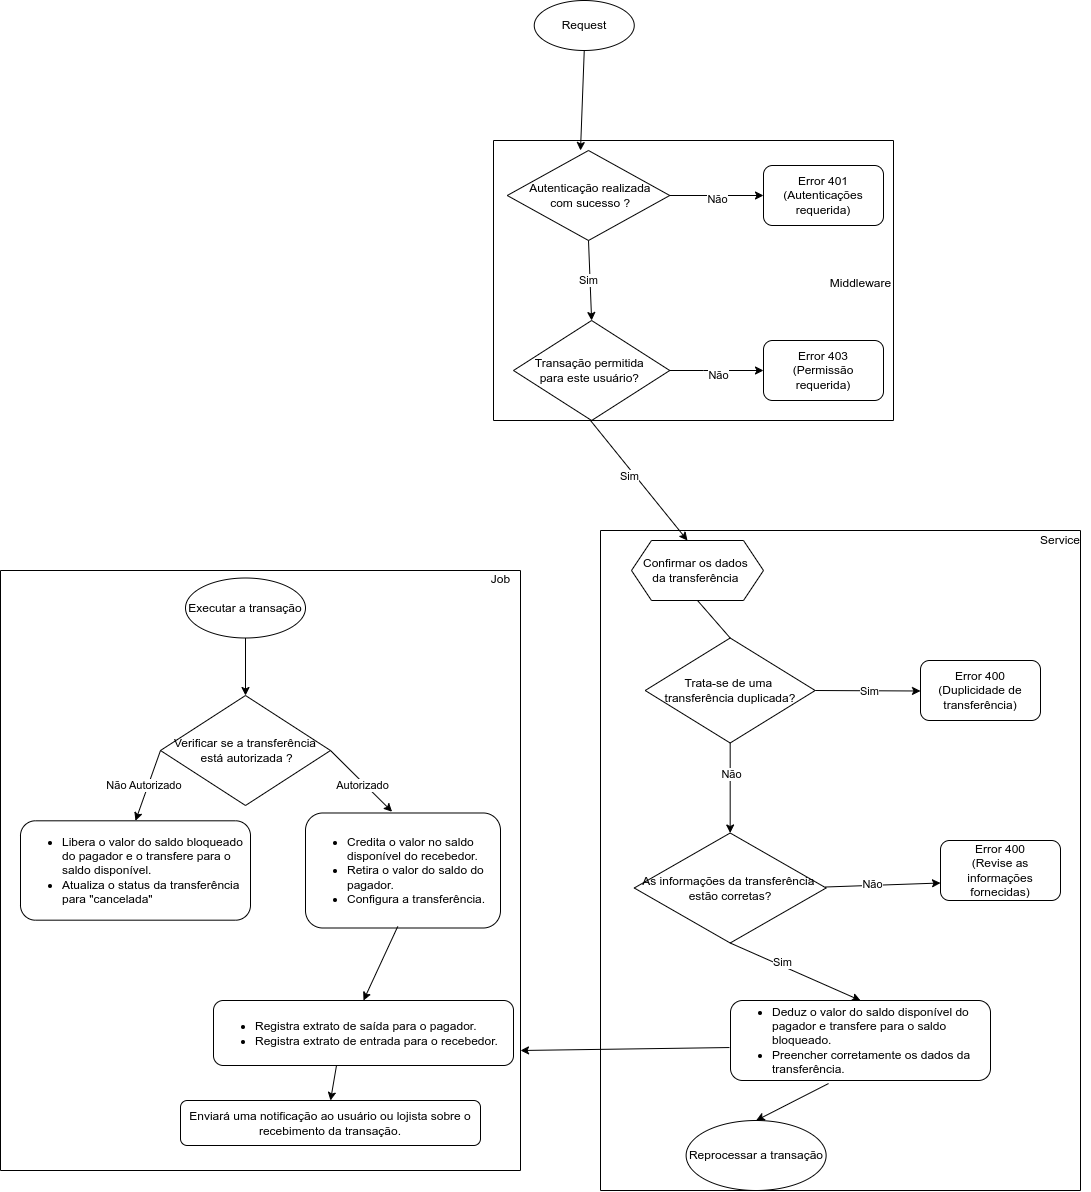

The diagram above was exported from draw.io. Its source (the exported page's mxGraphModel, read from the mxfile embedded in the PNG):
<mxGraphModel dx="2255" dy="825" grid="1" gridSize="10" guides="1" tooltips="1" connect="1" arrows="1" fold="1" page="1" pageScale="1" pageWidth="827" pageHeight="1169" math="0" shadow="0">
  <root>
    <mxCell id="0" />
    <mxCell id="1" parent="0" />
    <mxCell id="aqo9wuBISeLLHjt3DPIl-1" value="Request" style="ellipse;whiteSpace=wrap;html=1;align=center;" vertex="1" parent="1">
      <mxGeometry x="53.75" y="30" width="100" height="50" as="geometry" />
    </mxCell>
    <mxCell id="aqo9wuBISeLLHjt3DPIl-3" value="&amp;nbsp;Autenticação realizada&lt;div&gt;&amp;nbsp;com sucesso ?&lt;/div&gt;" style="rhombus;whiteSpace=wrap;html=1;" vertex="1" parent="1">
      <mxGeometry x="26.75" y="180" width="162.5" height="90" as="geometry" />
    </mxCell>
    <mxCell id="aqo9wuBISeLLHjt3DPIl-5" value="Transação permitida&amp;nbsp;&lt;div&gt;para este usuário?&amp;nbsp;&lt;/div&gt;" style="rhombus;whiteSpace=wrap;html=1;" vertex="1" parent="1">
      <mxGeometry x="33" y="350" width="156.25" height="100" as="geometry" />
    </mxCell>
    <mxCell id="aqo9wuBISeLLHjt3DPIl-6" value="Error 401&lt;div&gt;(A&lt;span style=&quot;background-color: transparent; color: light-dark(rgb(0, 0, 0), rgb(255, 255, 255));&quot;&gt;utenticações requerida)&lt;/span&gt;&lt;/div&gt;" style="rounded=1;whiteSpace=wrap;html=1;" vertex="1" parent="1">
      <mxGeometry x="283" y="195" width="120" height="60" as="geometry" />
    </mxCell>
    <mxCell id="aqo9wuBISeLLHjt3DPIl-7" value="Error 403&lt;div&gt;(Permissão requerida)&lt;/div&gt;" style="rounded=1;whiteSpace=wrap;html=1;" vertex="1" parent="1">
      <mxGeometry x="283" y="370" width="120" height="60" as="geometry" />
    </mxCell>
    <mxCell id="aqo9wuBISeLLHjt3DPIl-8" value="" style="endArrow=classic;html=1;rounded=0;exitX=1;exitY=0.5;exitDx=0;exitDy=0;entryX=0;entryY=0.5;entryDx=0;entryDy=0;" edge="1" parent="1" source="aqo9wuBISeLLHjt3DPIl-3" target="aqo9wuBISeLLHjt3DPIl-6">
      <mxGeometry width="50" height="50" relative="1" as="geometry">
        <mxPoint x="183" y="210" as="sourcePoint" />
        <mxPoint x="283" y="215" as="targetPoint" />
      </mxGeometry>
    </mxCell>
    <mxCell id="aqo9wuBISeLLHjt3DPIl-9" value="Não" style="edgeLabel;html=1;align=center;verticalAlign=middle;resizable=0;points=[];" vertex="1" connectable="0" parent="aqo9wuBISeLLHjt3DPIl-8">
      <mxGeometry y="-3" relative="1" as="geometry">
        <mxPoint as="offset" />
      </mxGeometry>
    </mxCell>
    <mxCell id="aqo9wuBISeLLHjt3DPIl-10" value="" style="endArrow=classic;html=1;rounded=0;entryX=0;entryY=0.5;entryDx=0;entryDy=0;exitX=1;exitY=0.5;exitDx=0;exitDy=0;" edge="1" parent="1" source="aqo9wuBISeLLHjt3DPIl-5" target="aqo9wuBISeLLHjt3DPIl-7">
      <mxGeometry width="50" height="50" relative="1" as="geometry">
        <mxPoint x="179" y="412" as="sourcePoint" />
        <mxPoint x="229" y="362" as="targetPoint" />
        <Array as="points">
          <mxPoint x="223" y="400" />
        </Array>
      </mxGeometry>
    </mxCell>
    <mxCell id="aqo9wuBISeLLHjt3DPIl-11" value="Não" style="edgeLabel;html=1;align=center;verticalAlign=middle;resizable=0;points=[];" vertex="1" connectable="0" parent="aqo9wuBISeLLHjt3DPIl-10">
      <mxGeometry x="0.0163" y="-4" relative="1" as="geometry">
        <mxPoint as="offset" />
      </mxGeometry>
    </mxCell>
    <mxCell id="aqo9wuBISeLLHjt3DPIl-12" value="" style="endArrow=classic;html=1;rounded=0;exitX=0.5;exitY=1;exitDx=0;exitDy=0;entryX=0.5;entryY=0;entryDx=0;entryDy=0;" edge="1" parent="1" source="aqo9wuBISeLLHjt3DPIl-3" target="aqo9wuBISeLLHjt3DPIl-5">
      <mxGeometry width="50" height="50" relative="1" as="geometry">
        <mxPoint x="133" y="320" as="sourcePoint" />
        <mxPoint x="183" y="270" as="targetPoint" />
      </mxGeometry>
    </mxCell>
    <mxCell id="aqo9wuBISeLLHjt3DPIl-13" value="Sim" style="edgeLabel;html=1;align=center;verticalAlign=middle;resizable=0;points=[];" vertex="1" connectable="0" parent="aqo9wuBISeLLHjt3DPIl-12">
      <mxGeometry x="-0.02" y="-2" relative="1" as="geometry">
        <mxPoint as="offset" />
      </mxGeometry>
    </mxCell>
    <mxCell id="aqo9wuBISeLLHjt3DPIl-14" value="" style="endArrow=none;html=1;rounded=0;" edge="1" parent="1">
      <mxGeometry width="50" height="50" relative="1" as="geometry">
        <mxPoint x="13" y="450" as="sourcePoint" />
        <mxPoint x="13" y="170" as="targetPoint" />
      </mxGeometry>
    </mxCell>
    <mxCell id="aqo9wuBISeLLHjt3DPIl-16" value="" style="endArrow=none;html=1;rounded=0;" edge="1" parent="1">
      <mxGeometry width="50" height="50" relative="1" as="geometry">
        <mxPoint x="13" y="170" as="sourcePoint" />
        <mxPoint x="413" y="170" as="targetPoint" />
      </mxGeometry>
    </mxCell>
    <mxCell id="aqo9wuBISeLLHjt3DPIl-17" value="" style="endArrow=none;html=1;rounded=0;" edge="1" parent="1">
      <mxGeometry width="50" height="50" relative="1" as="geometry">
        <mxPoint x="13" y="450" as="sourcePoint" />
        <mxPoint x="413" y="450" as="targetPoint" />
      </mxGeometry>
    </mxCell>
    <mxCell id="aqo9wuBISeLLHjt3DPIl-18" value="" style="endArrow=none;html=1;rounded=0;" edge="1" parent="1">
      <mxGeometry width="50" height="50" relative="1" as="geometry">
        <mxPoint x="413" y="450" as="sourcePoint" />
        <mxPoint x="413" y="170" as="targetPoint" />
      </mxGeometry>
    </mxCell>
    <mxCell id="aqo9wuBISeLLHjt3DPIl-19" value="Confirmar os dados&amp;nbsp;&lt;div&gt;da transferência&amp;nbsp;&lt;/div&gt;" style="shape=hexagon;perimeter=hexagonPerimeter2;whiteSpace=wrap;html=1;fixedSize=1;" vertex="1" parent="1">
      <mxGeometry x="151" y="570" width="132" height="60" as="geometry" />
    </mxCell>
    <mxCell id="aqo9wuBISeLLHjt3DPIl-20" value="Trata-se de uma&amp;nbsp;&lt;div&gt;transferência duplicada?&lt;/div&gt;" style="rhombus;whiteSpace=wrap;html=1;" vertex="1" parent="1">
      <mxGeometry x="164.68" y="667.5" width="170" height="105" as="geometry" />
    </mxCell>
    <mxCell id="aqo9wuBISeLLHjt3DPIl-21" value="As informações da transferência&amp;nbsp;&lt;div&gt;estão corretas?&lt;/div&gt;" style="rhombus;whiteSpace=wrap;html=1;" vertex="1" parent="1">
      <mxGeometry x="153.75" y="862.5" width="191.87" height="110" as="geometry" />
    </mxCell>
    <mxCell id="aqo9wuBISeLLHjt3DPIl-22" value="Error 400&lt;div&gt;(Duplicidade de transferência)&lt;/div&gt;" style="rounded=1;whiteSpace=wrap;html=1;" vertex="1" parent="1">
      <mxGeometry x="440" y="690" width="120" height="60" as="geometry" />
    </mxCell>
    <mxCell id="aqo9wuBISeLLHjt3DPIl-24" value="Error 400&lt;div&gt;(Revise as informações fornecidas)&lt;/div&gt;" style="rounded=1;whiteSpace=wrap;html=1;" vertex="1" parent="1">
      <mxGeometry x="460" y="870" width="120" height="60" as="geometry" />
    </mxCell>
    <mxCell id="aqo9wuBISeLLHjt3DPIl-25" value="&lt;div&gt;&lt;ul&gt;&lt;li&gt;Deduz o valor do saldo disponível do pagador e transfere para o saldo bloqueado.&lt;/li&gt;&lt;li&gt;Preencher corretamente os dados da transferência.&lt;/li&gt;&lt;/ul&gt;&lt;/div&gt;" style="rounded=1;whiteSpace=wrap;html=1;align=left;" vertex="1" parent="1">
      <mxGeometry x="250" y="1030" width="260" height="80" as="geometry" />
    </mxCell>
    <mxCell id="aqo9wuBISeLLHjt3DPIl-26" value="Reprocessar a transação" style="ellipse;whiteSpace=wrap;html=1;" vertex="1" parent="1">
      <mxGeometry x="205.62" y="1150" width="140" height="70" as="geometry" />
    </mxCell>
    <mxCell id="aqo9wuBISeLLHjt3DPIl-27" value="" style="endArrow=classic;html=1;rounded=0;exitX=1;exitY=0.5;exitDx=0;exitDy=0;" edge="1" parent="1" source="aqo9wuBISeLLHjt3DPIl-20">
      <mxGeometry width="50" height="50" relative="1" as="geometry">
        <mxPoint x="310" y="632.5" as="sourcePoint" />
        <mxPoint x="440" y="720.5" as="targetPoint" />
      </mxGeometry>
    </mxCell>
    <mxCell id="aqo9wuBISeLLHjt3DPIl-39" value="Sim" style="edgeLabel;html=1;align=center;verticalAlign=middle;resizable=0;points=[];" vertex="1" connectable="0" parent="aqo9wuBISeLLHjt3DPIl-27">
      <mxGeometry x="0.0315" relative="1" as="geometry">
        <mxPoint as="offset" />
      </mxGeometry>
    </mxCell>
    <mxCell id="aqo9wuBISeLLHjt3DPIl-29" value="" style="endArrow=classic;html=1;rounded=0;entryX=0;entryY=0.5;entryDx=0;entryDy=0;" edge="1" parent="1">
      <mxGeometry width="50" height="50" relative="1" as="geometry">
        <mxPoint x="345" y="916.5" as="sourcePoint" />
        <mxPoint x="460" y="912.5" as="targetPoint" />
      </mxGeometry>
    </mxCell>
    <mxCell id="aqo9wuBISeLLHjt3DPIl-41" value="Não" style="edgeLabel;html=1;align=center;verticalAlign=middle;resizable=0;points=[];" vertex="1" connectable="0" parent="aqo9wuBISeLLHjt3DPIl-29">
      <mxGeometry x="-0.1818" y="1" relative="1" as="geometry">
        <mxPoint as="offset" />
      </mxGeometry>
    </mxCell>
    <mxCell id="aqo9wuBISeLLHjt3DPIl-30" value="" style="endArrow=classic;html=1;rounded=0;exitX=0.5;exitY=1;exitDx=0;exitDy=0;entryX=0.5;entryY=0;entryDx=0;entryDy=0;" edge="1" parent="1" source="aqo9wuBISeLLHjt3DPIl-20" target="aqo9wuBISeLLHjt3DPIl-21">
      <mxGeometry width="50" height="50" relative="1" as="geometry">
        <mxPoint x="350" y="822.5" as="sourcePoint" />
        <mxPoint x="400" y="772.5" as="targetPoint" />
      </mxGeometry>
    </mxCell>
    <mxCell id="aqo9wuBISeLLHjt3DPIl-40" value="Não" style="edgeLabel;html=1;align=center;verticalAlign=middle;resizable=0;points=[];" vertex="1" connectable="0" parent="aqo9wuBISeLLHjt3DPIl-30">
      <mxGeometry x="-0.3111" y="1" relative="1" as="geometry">
        <mxPoint as="offset" />
      </mxGeometry>
    </mxCell>
    <mxCell id="aqo9wuBISeLLHjt3DPIl-31" value="" style="endArrow=classic;html=1;rounded=0;exitX=0.5;exitY=1;exitDx=0;exitDy=0;entryX=0.5;entryY=0;entryDx=0;entryDy=0;" edge="1" parent="1" source="aqo9wuBISeLLHjt3DPIl-21" target="aqo9wuBISeLLHjt3DPIl-25">
      <mxGeometry width="50" height="50" relative="1" as="geometry">
        <mxPoint x="280" y="992.5" as="sourcePoint" />
        <mxPoint x="290" y="1000" as="targetPoint" />
      </mxGeometry>
    </mxCell>
    <mxCell id="aqo9wuBISeLLHjt3DPIl-42" value="Sim" style="edgeLabel;html=1;align=center;verticalAlign=middle;resizable=0;points=[];" vertex="1" connectable="0" parent="aqo9wuBISeLLHjt3DPIl-31">
      <mxGeometry x="-0.224" y="3" relative="1" as="geometry">
        <mxPoint as="offset" />
      </mxGeometry>
    </mxCell>
    <mxCell id="aqo9wuBISeLLHjt3DPIl-34" value="" style="endArrow=none;html=1;rounded=0;exitX=0.5;exitY=0;exitDx=0;exitDy=0;entryX=0.5;entryY=1;entryDx=0;entryDy=0;" edge="1" parent="1" source="aqo9wuBISeLLHjt3DPIl-20" target="aqo9wuBISeLLHjt3DPIl-19">
      <mxGeometry width="50" height="50" relative="1" as="geometry">
        <mxPoint x="350" y="700" as="sourcePoint" />
        <mxPoint x="400" y="650" as="targetPoint" />
      </mxGeometry>
    </mxCell>
    <mxCell id="aqo9wuBISeLLHjt3DPIl-35" value="" style="endArrow=none;html=1;rounded=0;" edge="1" parent="1">
      <mxGeometry width="50" height="50" relative="1" as="geometry">
        <mxPoint x="120" y="1220" as="sourcePoint" />
        <mxPoint x="120" y="560" as="targetPoint" />
      </mxGeometry>
    </mxCell>
    <mxCell id="aqo9wuBISeLLHjt3DPIl-36" value="" style="endArrow=none;html=1;rounded=0;" edge="1" parent="1">
      <mxGeometry width="50" height="50" relative="1" as="geometry">
        <mxPoint x="120" y="1220" as="sourcePoint" />
        <mxPoint x="600" y="1220" as="targetPoint" />
      </mxGeometry>
    </mxCell>
    <mxCell id="aqo9wuBISeLLHjt3DPIl-37" value="" style="endArrow=none;html=1;rounded=0;" edge="1" parent="1">
      <mxGeometry width="50" height="50" relative="1" as="geometry">
        <mxPoint x="120" y="560" as="sourcePoint" />
        <mxPoint x="600" y="560" as="targetPoint" />
      </mxGeometry>
    </mxCell>
    <mxCell id="aqo9wuBISeLLHjt3DPIl-38" value="" style="endArrow=none;html=1;rounded=0;" edge="1" parent="1">
      <mxGeometry width="50" height="50" relative="1" as="geometry">
        <mxPoint x="600" y="560" as="sourcePoint" />
        <mxPoint x="600" y="1220" as="targetPoint" />
      </mxGeometry>
    </mxCell>
    <mxCell id="aqo9wuBISeLLHjt3DPIl-65" value="" style="edgeStyle=orthogonalEdgeStyle;rounded=0;orthogonalLoop=1;jettySize=auto;html=1;" edge="1" parent="1" source="aqo9wuBISeLLHjt3DPIl-43" target="aqo9wuBISeLLHjt3DPIl-44">
      <mxGeometry relative="1" as="geometry" />
    </mxCell>
    <mxCell id="aqo9wuBISeLLHjt3DPIl-43" value="Executar a transação" style="ellipse;whiteSpace=wrap;html=1;" vertex="1" parent="1">
      <mxGeometry x="-295" y="607.5" width="120" height="60" as="geometry" />
    </mxCell>
    <mxCell id="aqo9wuBISeLLHjt3DPIl-44" value="Verificar se a transferência&lt;div&gt;&amp;nbsp;está autorizada ?&lt;/div&gt;" style="rhombus;whiteSpace=wrap;html=1;" vertex="1" parent="1">
      <mxGeometry x="-320" y="725" width="170" height="110" as="geometry" />
    </mxCell>
    <mxCell id="aqo9wuBISeLLHjt3DPIl-45" value="&lt;ul&gt;&lt;li&gt;Libera o valor do saldo bloqueado do pagador e o transfere para o saldo disponível.&lt;/li&gt;&lt;li&gt;Atualiza o status da transferência para &quot;cancelada&quot;&lt;/li&gt;&lt;/ul&gt;" style="rounded=1;whiteSpace=wrap;html=1;align=left;" vertex="1" parent="1">
      <mxGeometry x="-460" y="850.31" width="230" height="99.37" as="geometry" />
    </mxCell>
    <mxCell id="aqo9wuBISeLLHjt3DPIl-46" value="&lt;div&gt;&lt;ul&gt;&lt;li&gt;Credita o valor no saldo disponível do recebedor.&lt;/li&gt;&lt;li&gt;Retira o valor do saldo do pagador.&lt;/li&gt;&lt;li&gt;&lt;span style=&quot;background-color: transparent;&quot;&gt;Configura a transferência.&lt;/span&gt;&amp;nbsp;&lt;/li&gt;&lt;/ul&gt;&lt;/div&gt;" style="rounded=1;whiteSpace=wrap;html=1;align=left;" vertex="1" parent="1">
      <mxGeometry x="-175" y="842.49" width="195" height="115.01" as="geometry" />
    </mxCell>
    <mxCell id="aqo9wuBISeLLHjt3DPIl-47" value="&lt;div&gt;&lt;ul&gt;&lt;li&gt;Registra extrato de saída para o pagador.&lt;/li&gt;&lt;li&gt;Registra extrato de entrada para o recebedor.&lt;/li&gt;&lt;/ul&gt;&lt;/div&gt;" style="rounded=1;whiteSpace=wrap;html=1;align=left;" vertex="1" parent="1">
      <mxGeometry x="-267" y="1030" width="300" height="65" as="geometry" />
    </mxCell>
    <mxCell id="aqo9wuBISeLLHjt3DPIl-49" value="" style="endArrow=classic;html=1;rounded=0;entryX=0.424;entryY=0;entryDx=0;entryDy=0;entryPerimeter=0;" edge="1" parent="1" target="aqo9wuBISeLLHjt3DPIl-19">
      <mxGeometry width="50" height="50" relative="1" as="geometry">
        <mxPoint x="120" y="450" as="sourcePoint" />
        <mxPoint x="390" y="480" as="targetPoint" />
        <Array as="points">
          <mxPoint x="110" y="450" />
        </Array>
      </mxGeometry>
    </mxCell>
    <mxCell id="aqo9wuBISeLLHjt3DPIl-50" value="Sim" style="edgeLabel;html=1;align=center;verticalAlign=middle;resizable=0;points=[];" vertex="1" connectable="0" parent="aqo9wuBISeLLHjt3DPIl-49">
      <mxGeometry x="-0.0666" y="-5" relative="1" as="geometry">
        <mxPoint as="offset" />
      </mxGeometry>
    </mxCell>
    <mxCell id="aqo9wuBISeLLHjt3DPIl-54" value="" style="endArrow=classic;html=1;rounded=0;exitX=1;exitY=0.5;exitDx=0;exitDy=0;entryX=0.444;entryY=-0.011;entryDx=0;entryDy=0;entryPerimeter=0;" edge="1" parent="1" source="aqo9wuBISeLLHjt3DPIl-44" target="aqo9wuBISeLLHjt3DPIl-46">
      <mxGeometry width="50" height="50" relative="1" as="geometry">
        <mxPoint x="-150" y="790" as="sourcePoint" />
        <mxPoint x="-120" y="765" as="targetPoint" />
      </mxGeometry>
    </mxCell>
    <mxCell id="aqo9wuBISeLLHjt3DPIl-57" value="Autorizado" style="edgeLabel;html=1;align=center;verticalAlign=middle;resizable=0;points=[];" vertex="1" connectable="0" parent="aqo9wuBISeLLHjt3DPIl-54">
      <mxGeometry x="0.1038" y="-3" relative="1" as="geometry">
        <mxPoint y="-1" as="offset" />
      </mxGeometry>
    </mxCell>
    <mxCell id="aqo9wuBISeLLHjt3DPIl-55" value="" style="endArrow=classic;html=1;rounded=0;exitX=0;exitY=0.5;exitDx=0;exitDy=0;entryX=0.5;entryY=0;entryDx=0;entryDy=0;" edge="1" parent="1" source="aqo9wuBISeLLHjt3DPIl-44" target="aqo9wuBISeLLHjt3DPIl-45">
      <mxGeometry width="50" height="50" relative="1" as="geometry">
        <mxPoint x="-450" y="760" as="sourcePoint" />
        <mxPoint x="-400" y="710" as="targetPoint" />
      </mxGeometry>
    </mxCell>
    <mxCell id="aqo9wuBISeLLHjt3DPIl-58" value="Não Autorizado&amp;nbsp;" style="edgeLabel;html=1;align=center;verticalAlign=middle;resizable=0;points=[];" vertex="1" connectable="0" parent="aqo9wuBISeLLHjt3DPIl-55">
      <mxGeometry x="0.0233" y="-3" relative="1" as="geometry">
        <mxPoint as="offset" />
      </mxGeometry>
    </mxCell>
    <mxCell id="aqo9wuBISeLLHjt3DPIl-59" value="Enviará uma notificação ao usuário ou lojista sobre o recebimento da transação." style="rounded=1;whiteSpace=wrap;html=1;" vertex="1" parent="1">
      <mxGeometry x="-300" y="1130" width="300" height="45" as="geometry" />
    </mxCell>
    <mxCell id="aqo9wuBISeLLHjt3DPIl-60" value="" style="endArrow=classic;html=1;rounded=0;exitX=0.473;exitY=0.987;exitDx=0;exitDy=0;exitPerimeter=0;entryX=0.5;entryY=0;entryDx=0;entryDy=0;" edge="1" parent="1" source="aqo9wuBISeLLHjt3DPIl-46" target="aqo9wuBISeLLHjt3DPIl-47">
      <mxGeometry width="50" height="50" relative="1" as="geometry">
        <mxPoint x="-230" y="1010" as="sourcePoint" />
        <mxPoint x="-180" y="960" as="targetPoint" />
      </mxGeometry>
    </mxCell>
    <mxCell id="aqo9wuBISeLLHjt3DPIl-61" value="" style="endArrow=classic;html=1;rounded=0;exitX=0.41;exitY=1;exitDx=0;exitDy=0;exitPerimeter=0;entryX=0.5;entryY=0;entryDx=0;entryDy=0;" edge="1" parent="1" source="aqo9wuBISeLLHjt3DPIl-47" target="aqo9wuBISeLLHjt3DPIl-59">
      <mxGeometry width="50" height="50" relative="1" as="geometry">
        <mxPoint x="-400" y="1090" as="sourcePoint" />
        <mxPoint x="-350" y="1040" as="targetPoint" />
      </mxGeometry>
    </mxCell>
    <mxCell id="aqo9wuBISeLLHjt3DPIl-62" value="" style="endArrow=none;html=1;rounded=0;" edge="1" parent="1">
      <mxGeometry width="50" height="50" relative="1" as="geometry">
        <mxPoint x="-480" y="1200" as="sourcePoint" />
        <mxPoint x="-480" y="600" as="targetPoint" />
      </mxGeometry>
    </mxCell>
    <mxCell id="aqo9wuBISeLLHjt3DPIl-66" value="" style="endArrow=none;html=1;rounded=0;" edge="1" parent="1">
      <mxGeometry width="50" height="50" relative="1" as="geometry">
        <mxPoint x="-480" y="1200" as="sourcePoint" />
        <mxPoint x="40" y="1200" as="targetPoint" />
      </mxGeometry>
    </mxCell>
    <mxCell id="aqo9wuBISeLLHjt3DPIl-67" value="" style="endArrow=none;html=1;rounded=0;" edge="1" parent="1">
      <mxGeometry width="50" height="50" relative="1" as="geometry">
        <mxPoint x="-480" y="600" as="sourcePoint" />
        <mxPoint x="40" y="600" as="targetPoint" />
      </mxGeometry>
    </mxCell>
    <mxCell id="aqo9wuBISeLLHjt3DPIl-68" value="" style="endArrow=none;html=1;rounded=0;" edge="1" parent="1">
      <mxGeometry width="50" height="50" relative="1" as="geometry">
        <mxPoint x="40" y="1200" as="sourcePoint" />
        <mxPoint x="40" y="600" as="targetPoint" />
      </mxGeometry>
    </mxCell>
    <mxCell id="aqo9wuBISeLLHjt3DPIl-70" value="" style="endArrow=classic;html=1;rounded=0;exitX=0.377;exitY=1.038;exitDx=0;exitDy=0;exitPerimeter=0;entryX=0.5;entryY=0;entryDx=0;entryDy=0;" edge="1" parent="1" source="aqo9wuBISeLLHjt3DPIl-25" target="aqo9wuBISeLLHjt3DPIl-26">
      <mxGeometry width="50" height="50" relative="1" as="geometry">
        <mxPoint x="470" y="1180" as="sourcePoint" />
        <mxPoint x="520" y="1130" as="targetPoint" />
      </mxGeometry>
    </mxCell>
    <mxCell id="aqo9wuBISeLLHjt3DPIl-71" value="" style="endArrow=classic;html=1;rounded=0;exitX=-0.004;exitY=0.588;exitDx=0;exitDy=0;exitPerimeter=0;" edge="1" parent="1" source="aqo9wuBISeLLHjt3DPIl-25">
      <mxGeometry width="50" height="50" relative="1" as="geometry">
        <mxPoint x="130" y="1050" as="sourcePoint" />
        <mxPoint x="40" y="1080" as="targetPoint" />
      </mxGeometry>
    </mxCell>
    <mxCell id="aqo9wuBISeLLHjt3DPIl-72" value="Job" style="text;html=1;align=center;verticalAlign=middle;resizable=0;points=[];autosize=1;strokeColor=none;fillColor=none;" vertex="1" parent="1">
      <mxGeometry y="594" width="40" height="30" as="geometry" />
    </mxCell>
    <mxCell id="aqo9wuBISeLLHjt3DPIl-73" value="Service" style="text;html=1;align=center;verticalAlign=middle;whiteSpace=wrap;rounded=0;" vertex="1" parent="1">
      <mxGeometry x="550" y="555" width="60" height="30" as="geometry" />
    </mxCell>
    <mxCell id="aqo9wuBISeLLHjt3DPIl-80" value="Middleware" style="text;html=1;align=center;verticalAlign=middle;resizable=0;points=[];autosize=1;strokeColor=none;fillColor=none;" vertex="1" parent="1">
      <mxGeometry x="340" y="298" width="80" height="30" as="geometry" />
    </mxCell>
    <mxCell id="aqo9wuBISeLLHjt3DPIl-81" value="" style="endArrow=classic;html=1;rounded=0;exitX=0.5;exitY=1;exitDx=0;exitDy=0;" edge="1" parent="1" source="aqo9wuBISeLLHjt3DPIl-1">
      <mxGeometry width="50" height="50" relative="1" as="geometry">
        <mxPoint x="430" y="80" as="sourcePoint" />
        <mxPoint x="100" y="180" as="targetPoint" />
      </mxGeometry>
    </mxCell>
  </root>
</mxGraphModel>